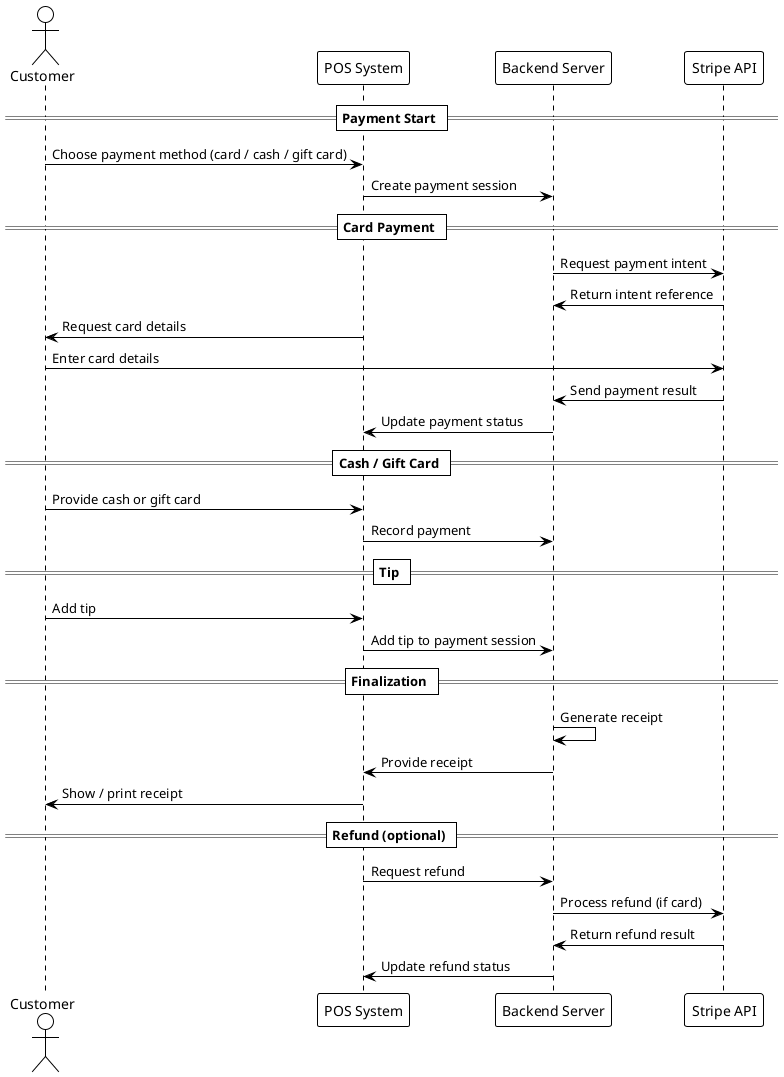

The diagram above was rendered by PlantUML. Its source (embedded in the PNG):
@startuml
!theme plain
actor Customer
participant "POS System" as POS
participant "Backend Server" as Server
participant "Stripe API" as Stripe

== Payment Start ==
Customer -> POS : Choose payment method (card / cash / gift card)
POS -> Server : Create payment session

== Card Payment ==
Server -> Stripe : Request payment intent
Stripe -> Server : Return intent reference
POS -> Customer : Request card details
Customer -> Stripe : Enter card details
Stripe -> Server : Send payment result
Server -> POS : Update payment status

== Cash / Gift Card ==
Customer -> POS : Provide cash or gift card
POS -> Server : Record payment

== Tip ==
Customer -> POS : Add tip
POS -> Server : Add tip to payment session

== Finalization ==
Server -> Server : Generate receipt
Server -> POS : Provide receipt
POS -> Customer : Show / print receipt

== Refund (optional) ==
POS -> Server : Request refund
Server -> Stripe : Process refund (if card)
Stripe -> Server : Return refund result
Server -> POS : Update refund status
@enduml